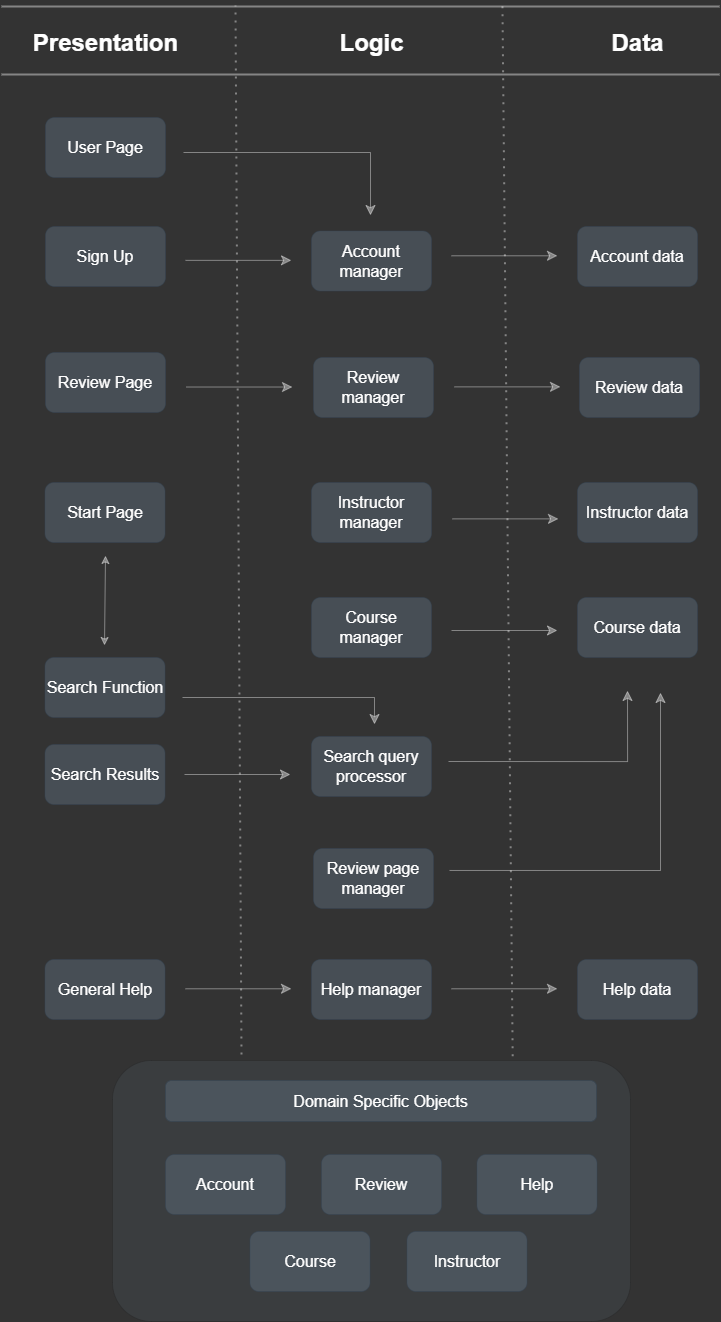

The diagram above was exported from draw.io. Its source (the exported page's mxGraphModel, read from the mxfile embedded in the PNG):
<mxGraphModel dx="860" dy="1373" grid="0" gridSize="10" guides="1" tooltips="1" connect="1" arrows="1" fold="1" page="0" pageScale="1" pageWidth="850" pageHeight="1100" background="#333333" math="0" shadow="0">
  <root>
    <mxCell id="0" />
    <mxCell id="1" parent="0" />
    <mxCell id="VRKhqQgsWaYUjROwmrF9-35" value="Account manager" style="rounded=1;whiteSpace=wrap;html=1;fontSize=16;fillColor=#647687;strokeColor=#314354;fontColor=#ffffff;opacity=40;" parent="1" vertex="1">
      <mxGeometry x="641" y="313.5" width="120" height="60" as="geometry" />
    </mxCell>
    <mxCell id="VRKhqQgsWaYUjROwmrF9-37" value="Review manager" style="rounded=1;whiteSpace=wrap;html=1;fontSize=16;fillColor=#647687;strokeColor=#314354;fontColor=#ffffff;opacity=40;" parent="1" vertex="1">
      <mxGeometry x="643" y="440" width="120" height="60" as="geometry" />
    </mxCell>
    <mxCell id="VRKhqQgsWaYUjROwmrF9-39" value="Course manager" style="rounded=1;whiteSpace=wrap;html=1;fontSize=16;fillColor=#647687;strokeColor=#314354;fontColor=#ffffff;opacity=40;" parent="1" vertex="1">
      <mxGeometry x="641" y="680" width="120" height="60" as="geometry" />
    </mxCell>
    <mxCell id="VRKhqQgsWaYUjROwmrF9-40" value="Instructor manager" style="rounded=1;whiteSpace=wrap;html=1;fontSize=16;fillColor=#647687;strokeColor=#314354;fontColor=#ffffff;opacity=40;" parent="1" vertex="1">
      <mxGeometry x="641" y="565" width="120" height="60" as="geometry" />
    </mxCell>
    <mxCell id="VRKhqQgsWaYUjROwmrF9-41" value="Search query processor" style="rounded=1;whiteSpace=wrap;html=1;fontSize=16;fillColor=#647687;strokeColor=#314354;fontColor=#ffffff;opacity=40;" parent="1" vertex="1">
      <mxGeometry x="641" y="819" width="120" height="60" as="geometry" />
    </mxCell>
    <mxCell id="VRKhqQgsWaYUjROwmrF9-42" value="Review page manager" style="rounded=1;whiteSpace=wrap;html=1;fontSize=16;fillColor=#647687;strokeColor=#314354;fontColor=#ffffff;opacity=40;" parent="1" vertex="1">
      <mxGeometry x="643" y="931" width="120" height="60" as="geometry" />
    </mxCell>
    <mxCell id="VRKhqQgsWaYUjROwmrF9-44" value="Help manager" style="rounded=1;whiteSpace=wrap;html=1;fontSize=16;fillColor=#647687;strokeColor=#314354;fontColor=#ffffff;opacity=40;" parent="1" vertex="1">
      <mxGeometry x="641" y="1042" width="120" height="60" as="geometry" />
    </mxCell>
    <mxCell id="VRKhqQgsWaYUjROwmrF9-45" value="Account data" style="rounded=1;whiteSpace=wrap;html=1;fontSize=16;fillColor=#647687;strokeColor=#314354;fontColor=#ffffff;opacity=40;" parent="1" vertex="1">
      <mxGeometry x="907" y="309" width="120" height="60" as="geometry" />
    </mxCell>
    <mxCell id="VRKhqQgsWaYUjROwmrF9-47" value="Review data" style="rounded=1;whiteSpace=wrap;html=1;fontSize=16;fillColor=#647687;strokeColor=#314354;fontColor=#ffffff;opacity=40;" parent="1" vertex="1">
      <mxGeometry x="909" y="440" width="120" height="60" as="geometry" />
    </mxCell>
    <mxCell id="VRKhqQgsWaYUjROwmrF9-49" value="Course data" style="rounded=1;whiteSpace=wrap;html=1;fontSize=16;fillColor=#647687;strokeColor=#314354;fontColor=#ffffff;opacity=40;" parent="1" vertex="1">
      <mxGeometry x="907" y="680" width="120" height="60" as="geometry" />
    </mxCell>
    <mxCell id="VRKhqQgsWaYUjROwmrF9-50" value="Instructor data" style="rounded=1;whiteSpace=wrap;html=1;fontSize=16;fillColor=#647687;strokeColor=#314354;fontColor=#ffffff;opacity=40;" parent="1" vertex="1">
      <mxGeometry x="907" y="565" width="120" height="60" as="geometry" />
    </mxCell>
    <mxCell id="VRKhqQgsWaYUjROwmrF9-51" value="Help data" style="rounded=1;whiteSpace=wrap;html=1;fontSize=16;fillColor=#647687;strokeColor=#314354;fontColor=#ffffff;opacity=40;" parent="1" vertex="1">
      <mxGeometry x="907" y="1042" width="120" height="60" as="geometry" />
    </mxCell>
    <mxCell id="VRKhqQgsWaYUjROwmrF9-52" value="" style="endArrow=classic;html=1;rounded=0;fontSize=12;startSize=8;endSize=8;curved=1;fontColor=#FFFFFF;fillColor=#647687;strokeColor=#FFFFFF;opacity=40;" parent="1" edge="1">
      <mxGeometry width="50" height="50" relative="1" as="geometry">
        <mxPoint x="781" y="1071.2900000000002" as="sourcePoint" />
        <mxPoint x="887" y="1071.2900000000002" as="targetPoint" />
      </mxGeometry>
    </mxCell>
    <mxCell id="VRKhqQgsWaYUjROwmrF9-53" value="" style="endArrow=classic;html=1;rounded=0;fontSize=12;startSize=8;endSize=8;curved=1;fontColor=#FFFFFF;fillColor=#647687;strokeColor=#FFFFFF;opacity=40;" parent="1" edge="1">
      <mxGeometry width="50" height="50" relative="1" as="geometry">
        <mxPoint x="781" y="713" as="sourcePoint" />
        <mxPoint x="887" y="713" as="targetPoint" />
      </mxGeometry>
    </mxCell>
    <mxCell id="VRKhqQgsWaYUjROwmrF9-54" value="" style="endArrow=classic;html=1;rounded=0;fontSize=12;startSize=8;endSize=8;curved=1;fontColor=#FFFFFF;fillColor=#647687;strokeColor=#FFFFFF;opacity=40;" parent="1" edge="1">
      <mxGeometry width="50" height="50" relative="1" as="geometry">
        <mxPoint x="782" y="601.3800000000001" as="sourcePoint" />
        <mxPoint x="888" y="601.3800000000001" as="targetPoint" />
      </mxGeometry>
    </mxCell>
    <mxCell id="VRKhqQgsWaYUjROwmrF9-56" value="" style="endArrow=classic;html=1;rounded=0;fontSize=12;startSize=8;endSize=8;curved=1;fontColor=#FFFFFF;fillColor=#647687;strokeColor=#FFFFFF;opacity=40;" parent="1" edge="1">
      <mxGeometry width="50" height="50" relative="1" as="geometry">
        <mxPoint x="784" y="469.3700000000001" as="sourcePoint" />
        <mxPoint x="890" y="469.3700000000001" as="targetPoint" />
      </mxGeometry>
    </mxCell>
    <mxCell id="VRKhqQgsWaYUjROwmrF9-58" value="" style="endArrow=classic;html=1;rounded=0;fontSize=12;startSize=8;endSize=8;curved=1;fontColor=#FFFFFF;fillColor=#647687;strokeColor=#FFFFFF;opacity=40;" parent="1" edge="1">
      <mxGeometry width="50" height="50" relative="1" as="geometry">
        <mxPoint x="781" y="338.29000000000013" as="sourcePoint" />
        <mxPoint x="887" y="338.29000000000013" as="targetPoint" />
      </mxGeometry>
    </mxCell>
    <mxCell id="VRKhqQgsWaYUjROwmrF9-65" value="" style="edgeStyle=segmentEdgeStyle;endArrow=classic;html=1;curved=0;rounded=0;endSize=8;startSize=8;fontSize=12;fontColor=#FFFFFF;fillColor=#647687;strokeColor=#FFFFFF;opacity=40;" parent="1" edge="1">
      <mxGeometry width="50" height="50" relative="1" as="geometry">
        <mxPoint x="778" y="844" as="sourcePoint" />
        <mxPoint x="957" y="773" as="targetPoint" />
        <Array as="points">
          <mxPoint x="957" y="844" />
        </Array>
      </mxGeometry>
    </mxCell>
    <mxCell id="VRKhqQgsWaYUjROwmrF9-66" value="" style="edgeStyle=segmentEdgeStyle;endArrow=classic;html=1;curved=0;rounded=0;endSize=8;startSize=8;fontSize=12;fontColor=#FFFFFF;fillColor=#647687;strokeColor=#FFFFFF;opacity=40;" parent="1" edge="1">
      <mxGeometry width="50" height="50" relative="1" as="geometry">
        <mxPoint x="779" y="952.97" as="sourcePoint" />
        <mxPoint x="990" y="775" as="targetPoint" />
        <Array as="points">
          <mxPoint x="990" y="953" />
        </Array>
      </mxGeometry>
    </mxCell>
    <mxCell id="VRKhqQgsWaYUjROwmrF9-77" value="Start Page" style="rounded=1;whiteSpace=wrap;html=1;fontSize=16;fillColor=#647687;strokeColor=#314354;fontColor=#ffffff;opacity=40;" parent="1" vertex="1">
      <mxGeometry x="374.5" y="565" width="120" height="60" as="geometry" />
    </mxCell>
    <mxCell id="VRKhqQgsWaYUjROwmrF9-78" value="Search Function" style="rounded=1;whiteSpace=wrap;html=1;fontSize=16;fillColor=#647687;strokeColor=#314354;fontColor=#ffffff;opacity=40;" parent="1" vertex="1">
      <mxGeometry x="374.5" y="740" width="120" height="60" as="geometry" />
    </mxCell>
    <mxCell id="VRKhqQgsWaYUjROwmrF9-79" value="Search Results" style="rounded=1;whiteSpace=wrap;html=1;fontSize=16;fillColor=#647687;strokeColor=#314354;fontColor=#ffffff;opacity=40;" parent="1" vertex="1">
      <mxGeometry x="374.5" y="827" width="120" height="60" as="geometry" />
    </mxCell>
    <mxCell id="VRKhqQgsWaYUjROwmrF9-80" value="Review Page" style="rounded=1;whiteSpace=wrap;html=1;fontSize=16;fillColor=#647687;strokeColor=#314354;fontColor=#ffffff;opacity=40;" parent="1" vertex="1">
      <mxGeometry x="375" y="435" width="120" height="60" as="geometry" />
    </mxCell>
    <mxCell id="VRKhqQgsWaYUjROwmrF9-81" value="User Page" style="rounded=1;whiteSpace=wrap;html=1;fontSize=16;fillColor=#647687;strokeColor=#314354;fontColor=#ffffff;opacity=40;" parent="1" vertex="1">
      <mxGeometry x="375" y="200" width="120" height="60" as="geometry" />
    </mxCell>
    <mxCell id="VRKhqQgsWaYUjROwmrF9-82" value="Sign Up" style="rounded=1;whiteSpace=wrap;html=1;fontSize=16;fillColor=#647687;strokeColor=#314354;fontColor=#ffffff;opacity=40;" parent="1" vertex="1">
      <mxGeometry x="375" y="309" width="120" height="60" as="geometry" />
    </mxCell>
    <mxCell id="VRKhqQgsWaYUjROwmrF9-85" value="" style="endArrow=classic;html=1;rounded=0;fontSize=12;startSize=8;endSize=8;curved=1;fontColor=#FFFFFF;fillColor=#647687;strokeColor=#FFFFFF;opacity=40;" parent="1" edge="1">
      <mxGeometry width="50" height="50" relative="1" as="geometry">
        <mxPoint x="516" y="469.5200000000001" as="sourcePoint" />
        <mxPoint x="622" y="469.5200000000001" as="targetPoint" />
      </mxGeometry>
    </mxCell>
    <mxCell id="VRKhqQgsWaYUjROwmrF9-86" value="" style="endArrow=classic;html=1;rounded=0;fontSize=12;startSize=8;endSize=8;curved=1;fontColor=#FFFFFF;fillColor=#647687;strokeColor=#FFFFFF;opacity=40;" parent="1" edge="1">
      <mxGeometry width="50" height="50" relative="1" as="geometry">
        <mxPoint x="515" y="342.8700000000001" as="sourcePoint" />
        <mxPoint x="621" y="342.8700000000001" as="targetPoint" />
      </mxGeometry>
    </mxCell>
    <mxCell id="VRKhqQgsWaYUjROwmrF9-87" value="" style="edgeStyle=elbowEdgeStyle;elbow=vertical;endArrow=classic;html=1;curved=0;rounded=0;endSize=8;startSize=8;fontColor=#FFFFFF;fillColor=#647687;strokeColor=#FFFFFF;opacity=40;" parent="1" edge="1">
      <mxGeometry width="50" height="50" relative="1" as="geometry">
        <mxPoint x="513" y="235" as="sourcePoint" />
        <mxPoint x="700" y="298" as="targetPoint" />
        <Array as="points">
          <mxPoint x="616" y="235" />
        </Array>
      </mxGeometry>
    </mxCell>
    <mxCell id="VRKhqQgsWaYUjROwmrF9-88" value="" style="endArrow=classic;startArrow=classic;html=1;rounded=0;fontColor=#FFFFFF;fillColor=#647687;strokeColor=#FFFFFF;opacity=40;" parent="1" edge="1">
      <mxGeometry width="50" height="50" relative="1" as="geometry">
        <mxPoint x="434" y="728" as="sourcePoint" />
        <mxPoint x="435" y="638" as="targetPoint" />
      </mxGeometry>
    </mxCell>
    <mxCell id="VRKhqQgsWaYUjROwmrF9-91" value="" style="endArrow=classic;html=1;rounded=0;fontSize=12;startSize=8;endSize=8;curved=1;fontColor=#FFFFFF;fillColor=#647687;strokeColor=#FFFFFF;opacity=40;" parent="1" edge="1">
      <mxGeometry width="50" height="50" relative="1" as="geometry">
        <mxPoint x="514" y="857" as="sourcePoint" />
        <mxPoint x="620" y="857" as="targetPoint" />
      </mxGeometry>
    </mxCell>
    <mxCell id="VRKhqQgsWaYUjROwmrF9-92" value="" style="edgeStyle=elbowEdgeStyle;elbow=vertical;endArrow=classic;html=1;curved=0;rounded=0;endSize=8;startSize=8;fontColor=#FFFFFF;fillColor=#647687;strokeColor=#FFFFFF;opacity=40;" parent="1" edge="1">
      <mxGeometry width="50" height="50" relative="1" as="geometry">
        <mxPoint x="512" y="780" as="sourcePoint" />
        <mxPoint x="704" y="807" as="targetPoint" />
        <Array as="points">
          <mxPoint x="611" y="780" />
        </Array>
      </mxGeometry>
    </mxCell>
    <mxCell id="VRKhqQgsWaYUjROwmrF9-93" value="General Help" style="rounded=1;whiteSpace=wrap;html=1;fontSize=16;fillColor=#647687;strokeColor=#314354;fontColor=#ffffff;opacity=40;" parent="1" vertex="1">
      <mxGeometry x="374.5" y="1042" width="120" height="60" as="geometry" />
    </mxCell>
    <mxCell id="VRKhqQgsWaYUjROwmrF9-94" value="" style="endArrow=classic;html=1;rounded=0;fontSize=12;startSize=8;endSize=8;curved=1;fontColor=#FFFFFF;fillColor=#647687;strokeColor=#FFFFFF;opacity=40;" parent="1" edge="1">
      <mxGeometry width="50" height="50" relative="1" as="geometry">
        <mxPoint x="515" y="1071.2900000000002" as="sourcePoint" />
        <mxPoint x="621" y="1071.2900000000002" as="targetPoint" />
      </mxGeometry>
    </mxCell>
    <mxCell id="VRKhqQgsWaYUjROwmrF9-96" value="" style="endArrow=none;dashed=1;html=1;dashPattern=1 3;strokeWidth=2;rounded=0;fontColor=#FFFFFF;fillColor=#76608a;strokeColor=#FFFFFF;opacity=40;" parent="1" edge="1">
      <mxGeometry width="50" height="50" relative="1" as="geometry">
        <mxPoint x="571" y="1137" as="sourcePoint" />
        <mxPoint x="565" y="88" as="targetPoint" />
      </mxGeometry>
    </mxCell>
    <mxCell id="VRKhqQgsWaYUjROwmrF9-97" value="" style="endArrow=none;dashed=1;html=1;dashPattern=1 3;strokeWidth=2;rounded=0;exitX=0.716;exitY=0.375;exitDx=0;exitDy=0;exitPerimeter=0;entryX=0.694;entryY=0.554;entryDx=0;entryDy=0;entryPerimeter=0;fontColor=#FFFFFF;fillColor=#76608a;strokeColor=#FFFFFF;opacity=40;" parent="1" edge="1">
      <mxGeometry width="50" height="50" relative="1" as="geometry">
        <mxPoint x="842.1880000000001" y="1138.75" as="sourcePoint" />
        <mxPoint x="831.942" y="86.53999999999996" as="targetPoint" />
      </mxGeometry>
    </mxCell>
    <mxCell id="VRKhqQgsWaYUjROwmrF9-98" value="Presentation" style="text;strokeColor=none;fillColor=none;html=1;fontSize=24;fontStyle=1;verticalAlign=middle;align=center;fontColor=#ffffff;opacity=40;" parent="1" vertex="1">
      <mxGeometry x="385" y="106" width="100" height="40" as="geometry" />
    </mxCell>
    <mxCell id="VRKhqQgsWaYUjROwmrF9-99" value="Logic" style="text;strokeColor=none;fillColor=none;html=1;fontSize=24;fontStyle=1;verticalAlign=middle;align=center;fontColor=#ffffff;opacity=40;" parent="1" vertex="1">
      <mxGeometry x="651" y="106" width="100" height="40" as="geometry" />
    </mxCell>
    <mxCell id="VRKhqQgsWaYUjROwmrF9-100" value="Data" style="text;strokeColor=none;fillColor=none;html=1;fontSize=24;fontStyle=1;verticalAlign=middle;align=center;fontColor=#ffffff;opacity=40;" parent="1" vertex="1">
      <mxGeometry x="917" y="106" width="100" height="40" as="geometry" />
    </mxCell>
    <mxCell id="VRKhqQgsWaYUjROwmrF9-102" value="" style="line;strokeWidth=2;html=1;fillColor=#76608a;strokeColor=#FFFFFF;fontColor=#ffffff;opacity=40;" parent="1" vertex="1">
      <mxGeometry x="331" y="152" width="718" height="10" as="geometry" />
    </mxCell>
    <mxCell id="VRKhqQgsWaYUjROwmrF9-105" value="" style="line;strokeWidth=2;html=1;fillColor=#76608a;strokeColor=#FFFFFF;fontColor=#ffffff;opacity=40;" parent="1" vertex="1">
      <mxGeometry x="331" y="84" width="718" height="10" as="geometry" />
    </mxCell>
    <mxCell id="E98DKg1O-V1JKG__Usbq-1" value="" style="rounded=1;whiteSpace=wrap;html=1;fillColor=#647687;opacity=15;" parent="1" vertex="1">
      <mxGeometry x="442" y="1143" width="518" height="261" as="geometry" />
    </mxCell>
    <mxCell id="E98DKg1O-V1JKG__Usbq-4" value="Account" style="rounded=1;whiteSpace=wrap;html=1;fontSize=16;fillColor=#647687;strokeColor=#314354;fontColor=#ffffff;opacity=40;" parent="1" vertex="1">
      <mxGeometry x="495" y="1237" width="120" height="60" as="geometry" />
    </mxCell>
    <mxCell id="E98DKg1O-V1JKG__Usbq-5" value="Review" style="rounded=1;whiteSpace=wrap;html=1;fontSize=16;fillColor=#647687;strokeColor=#314354;fontColor=#ffffff;opacity=40;" parent="1" vertex="1">
      <mxGeometry x="651" y="1237" width="120" height="60" as="geometry" />
    </mxCell>
    <mxCell id="E98DKg1O-V1JKG__Usbq-6" value="Course" style="rounded=1;whiteSpace=wrap;html=1;fontSize=16;fillColor=#647687;strokeColor=#314354;fontColor=#ffffff;opacity=40;" parent="1" vertex="1">
      <mxGeometry x="579.5" y="1314" width="120" height="60" as="geometry" />
    </mxCell>
    <mxCell id="E98DKg1O-V1JKG__Usbq-7" value="Instructor" style="rounded=1;whiteSpace=wrap;html=1;fontSize=16;fillColor=#647687;strokeColor=#314354;fontColor=#ffffff;opacity=40;" parent="1" vertex="1">
      <mxGeometry x="736.5" y="1314" width="120" height="60" as="geometry" />
    </mxCell>
    <mxCell id="E98DKg1O-V1JKG__Usbq-9" value="Help" style="rounded=1;whiteSpace=wrap;html=1;fontSize=16;fillColor=#647687;strokeColor=#314354;fontColor=#ffffff;opacity=40;" parent="1" vertex="1">
      <mxGeometry x="806.5" y="1237" width="120" height="60" as="geometry" />
    </mxCell>
    <mxCell id="E98DKg1O-V1JKG__Usbq-11" value="Domain Specific Objects" style="rounded=1;whiteSpace=wrap;html=1;fontSize=16;fillColor=#647687;strokeColor=#314354;fontColor=#ffffff;opacity=40;" parent="1" vertex="1">
      <mxGeometry x="495" y="1163" width="431" height="41" as="geometry" />
    </mxCell>
  </root>
</mxGraphModel>